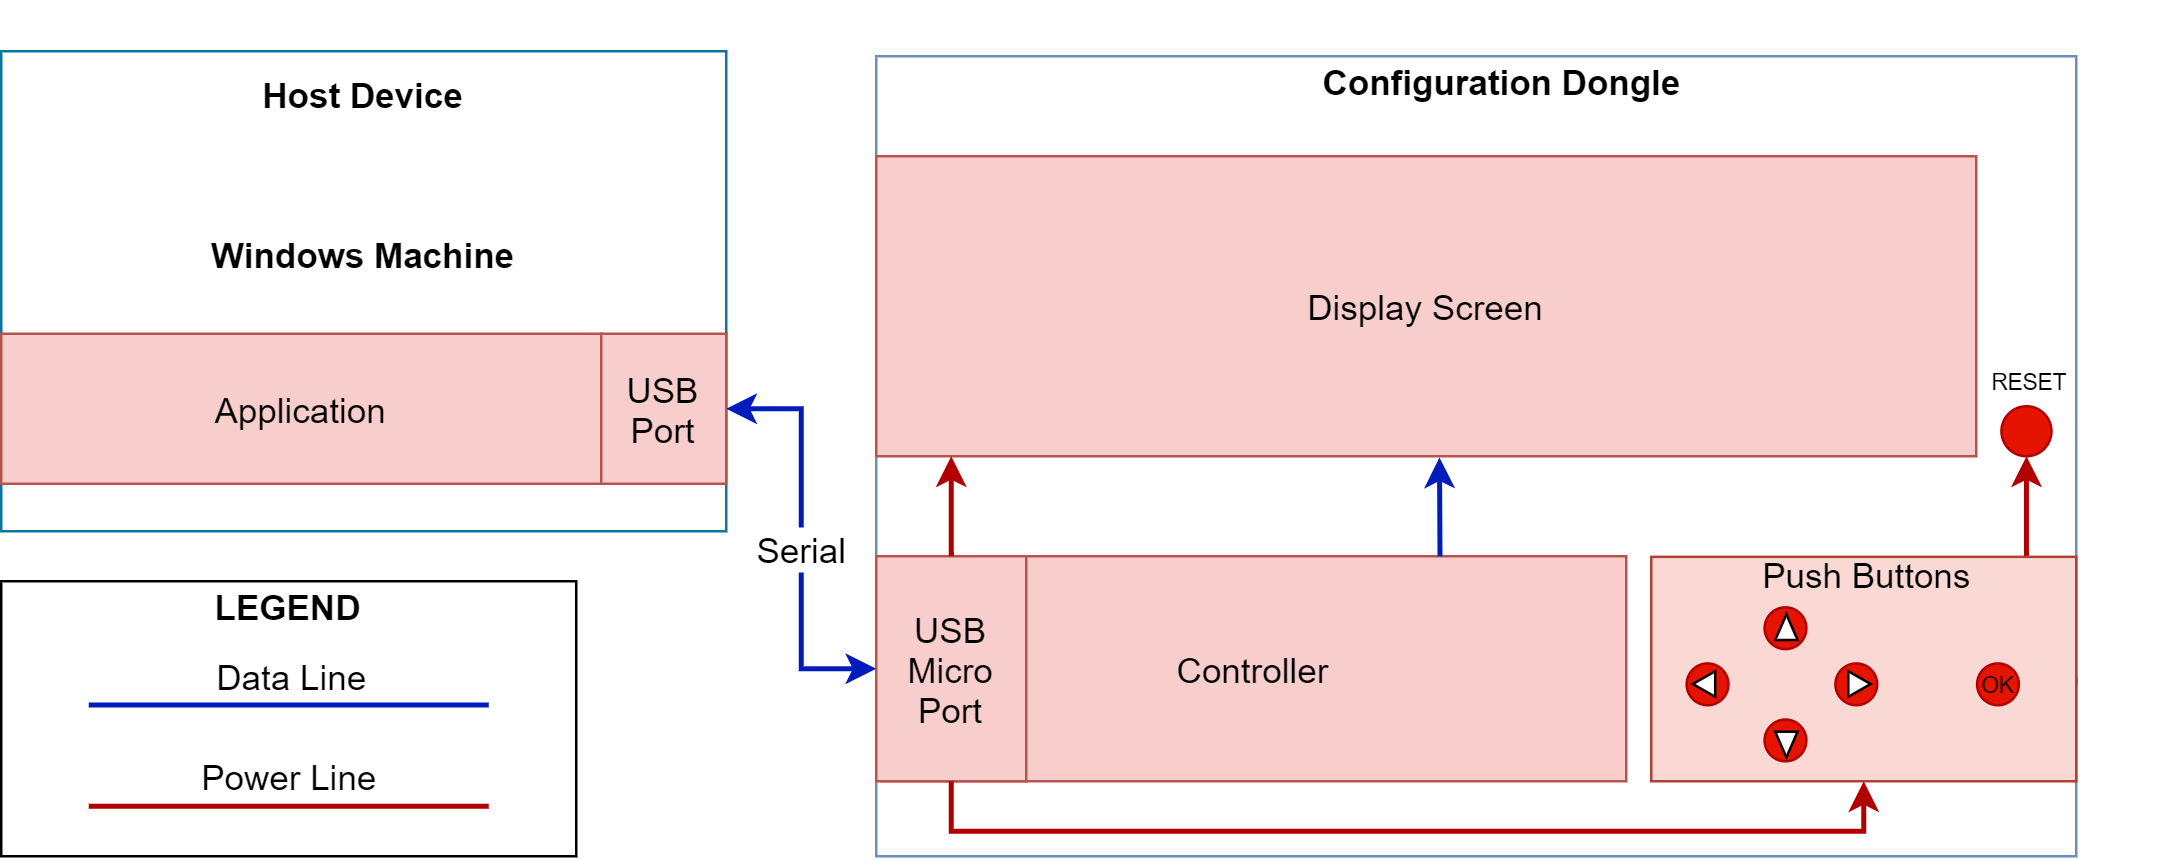

The diagram above was exported from draw.io. Its source (the exported page's mxGraphModel, read from the mxfile embedded in the PNG):
<mxGraphModel dx="1185" dy="635" grid="1" gridSize="10" guides="1" tooltips="1" connect="1" arrows="1" fold="1" page="1" pageScale="1" pageWidth="850" pageHeight="1100" math="0" shadow="0">
  <root>
    <mxCell id="0" />
    <mxCell id="1" parent="0" />
    <mxCell id="Rs2r3wt0iUpEEXAe-mTF-1" value="" style="rounded=0;whiteSpace=wrap;html=1;labelPosition=center;verticalLabelPosition=middle;align=center;verticalAlign=middle;textDirection=ltr;fillColor=#FFFFFF;strokeColor=#6c8ebf;" parent="1" vertex="1">
      <mxGeometry x="350" y="392" width="480" height="320" as="geometry" />
    </mxCell>
    <mxCell id="Rs2r3wt0iUpEEXAe-mTF-2" value="Configuration Dongle" style="text;html=1;strokeColor=none;fillColor=none;align=left;verticalAlign=middle;whiteSpace=wrap;rounded=0;fontStyle=1;fontSize=14;" parent="1" vertex="1">
      <mxGeometry x="526.5" y="382" width="147" height="40" as="geometry" />
    </mxCell>
    <mxCell id="Rs2r3wt0iUpEEXAe-mTF-3" value="Display Screen" style="rounded=0;whiteSpace=wrap;html=1;fontSize=14;fillColor=#f8cecc;strokeColor=#b85450;" parent="1" vertex="1">
      <mxGeometry x="350" y="432" width="440" height="120" as="geometry" />
    </mxCell>
    <mxCell id="DJtwdIn68GYlt35k_Tzc-40" value="" style="group" parent="1" vertex="1" connectable="0">
      <mxGeometry y="602" width="230" height="110" as="geometry" />
    </mxCell>
    <mxCell id="Rs2r3wt0iUpEEXAe-mTF-37" value="" style="rounded=0;whiteSpace=wrap;html=1;fontSize=14;labelPosition=center;verticalLabelPosition=middle;align=center;verticalAlign=middle;" parent="DJtwdIn68GYlt35k_Tzc-40" vertex="1">
      <mxGeometry width="230" height="110" as="geometry" />
    </mxCell>
    <mxCell id="Rs2r3wt0iUpEEXAe-mTF-38" value="&lt;b&gt;LEGEND&lt;/b&gt;" style="text;html=1;strokeColor=none;fillColor=none;align=center;verticalAlign=middle;whiteSpace=wrap;rounded=0;fontSize=14;" parent="DJtwdIn68GYlt35k_Tzc-40" vertex="1">
      <mxGeometry x="60" width="110" height="20" as="geometry" />
    </mxCell>
    <mxCell id="Rs2r3wt0iUpEEXAe-mTF-39" value="" style="endArrow=none;html=1;strokeWidth=2;fontSize=14;fillColor=#0050ef;strokeColor=#001DBC;" parent="DJtwdIn68GYlt35k_Tzc-40" edge="1">
      <mxGeometry width="50" height="50" relative="1" as="geometry">
        <mxPoint x="35" y="49.5" as="sourcePoint" />
        <mxPoint x="195" y="49.5" as="targetPoint" />
      </mxGeometry>
    </mxCell>
    <mxCell id="Rs2r3wt0iUpEEXAe-mTF-41" value="Data Line" style="text;html=1;resizable=0;points=[];align=center;verticalAlign=middle;labelBackgroundColor=#ffffff;fontSize=14;" parent="Rs2r3wt0iUpEEXAe-mTF-39" vertex="1" connectable="0">
      <mxGeometry x="0.4875" relative="1" as="geometry">
        <mxPoint x="-39" y="-11.5" as="offset" />
      </mxGeometry>
    </mxCell>
    <mxCell id="Rs2r3wt0iUpEEXAe-mTF-40" value="" style="endArrow=none;html=1;strokeWidth=2;fontSize=14;fillColor=#e51400;strokeColor=#B20000;" parent="DJtwdIn68GYlt35k_Tzc-40" edge="1">
      <mxGeometry width="50" height="50" relative="1" as="geometry">
        <mxPoint x="35" y="90" as="sourcePoint" />
        <mxPoint x="195" y="90" as="targetPoint" />
      </mxGeometry>
    </mxCell>
    <mxCell id="Rs2r3wt0iUpEEXAe-mTF-42" value="Power Line" style="text;html=1;resizable=0;points=[];align=center;verticalAlign=middle;labelBackgroundColor=#ffffff;fontSize=14;" parent="Rs2r3wt0iUpEEXAe-mTF-40" vertex="1" connectable="0">
      <mxGeometry x="0.325" y="-2" relative="1" as="geometry">
        <mxPoint x="-26" y="-14" as="offset" />
      </mxGeometry>
    </mxCell>
    <mxCell id="76J3JP__Zv2paBp3ShaO-4" value="" style="group" parent="1" vertex="1" connectable="0">
      <mxGeometry y="370" width="290" height="212" as="geometry" />
    </mxCell>
    <mxCell id="kun4uSbNWmKbofQo-aaH-7" value="" style="group;fillColor=#FFFFFF;strokeColor=#10739e;" parent="76J3JP__Zv2paBp3ShaO-4" vertex="1" connectable="0">
      <mxGeometry y="20" width="290" height="192" as="geometry" />
    </mxCell>
    <mxCell id="kun4uSbNWmKbofQo-aaH-5" value="Application" style="rounded=0;whiteSpace=wrap;html=1;fontSize=14;fillColor=#f8cecc;strokeColor=#b85450;" parent="76J3JP__Zv2paBp3ShaO-4" vertex="1">
      <mxGeometry y="133" width="240" height="60" as="geometry" />
    </mxCell>
    <mxCell id="kun4uSbNWmKbofQo-aaH-6" value="&lt;b&gt;Host Device&lt;/b&gt;&lt;br style=&quot;font-size: 14px&quot;&gt;&lt;br&gt;&lt;br&gt;&lt;br style=&quot;font-size: 14px&quot;&gt;&lt;b&gt;Windows Machine&lt;/b&gt;" style="text;html=1;strokeColor=none;fillColor=none;align=center;verticalAlign=middle;whiteSpace=wrap;rounded=0;fontSize=14;" parent="76J3JP__Zv2paBp3ShaO-4" vertex="1">
      <mxGeometry x="77.25" y="32" width="135.5" height="73" as="geometry" />
    </mxCell>
    <mxCell id="76J3JP__Zv2paBp3ShaO-52" value="USB&lt;br&gt;Port" style="rounded=0;whiteSpace=wrap;html=1;fontSize=14;rotation=0;horizontal=1;fillColor=#f8cecc;strokeColor=#b85450;" parent="76J3JP__Zv2paBp3ShaO-4" vertex="1">
      <mxGeometry x="240" y="133" width="50" height="60" as="geometry" />
    </mxCell>
    <mxCell id="76J3JP__Zv2paBp3ShaO-6" value="" style="group" parent="1" vertex="1" connectable="0">
      <mxGeometry x="350" y="592" width="298" height="90" as="geometry" />
    </mxCell>
    <mxCell id="DJtwdIn68GYlt35k_Tzc-25" value="" style="group" parent="76J3JP__Zv2paBp3ShaO-6" vertex="1" connectable="0">
      <mxGeometry width="298" height="90" as="geometry" />
    </mxCell>
    <mxCell id="Rs2r3wt0iUpEEXAe-mTF-4" value="Controller" style="rounded=0;whiteSpace=wrap;html=1;fontSize=14;fillColor=#f8cecc;strokeColor=#b85450;" parent="DJtwdIn68GYlt35k_Tzc-25" vertex="1">
      <mxGeometry x="2" width="298" height="90" as="geometry" />
    </mxCell>
    <mxCell id="Rs2r3wt0iUpEEXAe-mTF-28" value="USB Micro&lt;br&gt;Port" style="rounded=0;whiteSpace=wrap;html=1;fontSize=14;rotation=0;horizontal=1;fillColor=#f8cecc;strokeColor=#b85450;" parent="DJtwdIn68GYlt35k_Tzc-25" vertex="1">
      <mxGeometry width="60" height="90" as="geometry" />
    </mxCell>
    <mxCell id="76J3JP__Zv2paBp3ShaO-17" value="" style="group" parent="1" vertex="1" connectable="0">
      <mxGeometry x="700" y="582" width="170" height="130.00230769230768" as="geometry" />
    </mxCell>
    <mxCell id="UbIPzvO15zgmRLFiUDS0-2" value="" style="edgeStyle=orthogonalEdgeStyle;rounded=0;orthogonalLoop=1;jettySize=auto;html=1;endArrow=none;endFill=0;startArrow=classic;startFill=1;fillColor=#e51400;strokeColor=#B20000;strokeWidth=2;" edge="1" parent="1" source="76J3JP__Zv2paBp3ShaO-20" target="UbIPzvO15zgmRLFiUDS0-1">
      <mxGeometry relative="1" as="geometry" />
    </mxCell>
    <mxCell id="76J3JP__Zv2paBp3ShaO-20" value="" style="ellipse;whiteSpace=wrap;html=1;aspect=fixed;fillColor=#e51400;strokeColor=#B20000;fontColor=#ffffff;" parent="1" vertex="1">
      <mxGeometry x="800.08" y="532" width="20" height="20" as="geometry" />
    </mxCell>
    <mxCell id="UbIPzvO15zgmRLFiUDS0-1" value="" style="ellipse;whiteSpace=wrap;html=1;aspect=fixed;fillColor=#e51400;strokeColor=#B20000;fontColor=#ffffff;" vertex="1" parent="1">
      <mxGeometry x="800.08" y="632" width="20" height="20" as="geometry" />
    </mxCell>
    <mxCell id="76J3JP__Zv2paBp3ShaO-63" value="" style="ellipse;whiteSpace=wrap;html=1;aspect=fixed;fillColor=#e51400;strokeColor=#B20000;fontColor=#ffffff;" parent="1" vertex="1">
      <mxGeometry x="810" y="632" width="20" height="20" as="geometry" />
    </mxCell>
    <mxCell id="76J3JP__Zv2paBp3ShaO-51" value="" style="group" parent="1" vertex="1" connectable="0">
      <mxGeometry x="660" y="590" width="170" height="92" as="geometry" />
    </mxCell>
    <mxCell id="76J3JP__Zv2paBp3ShaO-27" value="&lt;p style=&quot;line-height: 120%&quot;&gt;&lt;br&gt;&lt;/p&gt;" style="rounded=0;whiteSpace=wrap;html=1;verticalAlign=middle;labelPosition=center;verticalLabelPosition=middle;align=center;fillColor=#fad9d5;strokeColor=#ae4132;" parent="76J3JP__Zv2paBp3ShaO-51" vertex="1">
      <mxGeometry y="2.2439024390243905" width="170" height="89.7560975609756" as="geometry" />
    </mxCell>
    <mxCell id="76J3JP__Zv2paBp3ShaO-32" value="&lt;font style=&quot;font-size: 14px&quot;&gt;Push Buttons&lt;/font&gt;" style="text;html=1;strokeColor=none;fillColor=none;align=center;verticalAlign=middle;whiteSpace=wrap;rounded=0;" parent="76J3JP__Zv2paBp3ShaO-51" vertex="1">
      <mxGeometry x="29.75" y="2.245591397849462" width="113.33" height="12.543655913978496" as="geometry" />
    </mxCell>
    <mxCell id="76J3JP__Zv2paBp3ShaO-31" value="" style="group" parent="76J3JP__Zv2paBp3ShaO-51" vertex="1" connectable="0">
      <mxGeometry x="14.166666666666668" y="22.4390243902439" width="144.5" height="67.31707317073172" as="geometry" />
    </mxCell>
    <mxCell id="76J3JP__Zv2paBp3ShaO-23" value="" style="ellipse;whiteSpace=wrap;html=1;aspect=fixed;fillColor=#e51400;strokeColor=#B20000;fontColor=#ffffff;" parent="76J3JP__Zv2paBp3ShaO-31" vertex="1">
      <mxGeometry x="31.166666666666668" width="16.707386089141032" height="16.707386089141032" as="geometry" />
    </mxCell>
    <mxCell id="76J3JP__Zv2paBp3ShaO-24" value="" style="ellipse;whiteSpace=wrap;html=1;aspect=fixed;fillColor=#e51400;strokeColor=#B20000;fontColor=#ffffff;" parent="76J3JP__Zv2paBp3ShaO-31" vertex="1">
      <mxGeometry x="59.5" y="22.4390243902439" width="16.707386089141032" height="16.707386089141032" as="geometry" />
    </mxCell>
    <mxCell id="76J3JP__Zv2paBp3ShaO-25" value="" style="ellipse;whiteSpace=wrap;html=1;aspect=fixed;fillColor=#e51400;strokeColor=#B20000;fontColor=#ffffff;" parent="76J3JP__Zv2paBp3ShaO-31" vertex="1">
      <mxGeometry y="22.4390243902439" width="16.707386089141032" height="16.707386089141032" as="geometry" />
    </mxCell>
    <mxCell id="76J3JP__Zv2paBp3ShaO-26" value="" style="ellipse;whiteSpace=wrap;html=1;aspect=fixed;fillColor=#e51400;strokeColor=#B20000;fontColor=#ffffff;" parent="76J3JP__Zv2paBp3ShaO-31" vertex="1">
      <mxGeometry x="116.16666666666667" y="22.4390243902439" width="16.707386089141032" height="16.707386089141032" as="geometry" />
    </mxCell>
    <mxCell id="76J3JP__Zv2paBp3ShaO-30" value="" style="ellipse;whiteSpace=wrap;html=1;aspect=fixed;fillColor=#e51400;strokeColor=#B20000;fontColor=#ffffff;" parent="76J3JP__Zv2paBp3ShaO-31" vertex="1">
      <mxGeometry x="31.166666666666668" y="44.8780487804878" width="16.707386089141032" height="16.707386089141032" as="geometry" />
    </mxCell>
    <mxCell id="76J3JP__Zv2paBp3ShaO-70" value="&lt;font style=&quot;font-size: 9px;&quot;&gt;OK&lt;/font&gt;" style="text;html=1;strokeColor=none;fillColor=none;align=center;verticalAlign=middle;whiteSpace=wrap;rounded=0;fontSize=9;" parent="76J3JP__Zv2paBp3ShaO-31" vertex="1">
      <mxGeometry x="106.628596491228" y="20.43430894308936" width="35.78947368421053" height="20.44444444444444" as="geometry" />
    </mxCell>
    <mxCell id="76J3JP__Zv2paBp3ShaO-80" value="" style="html=1;shadow=0;dashed=0;align=center;verticalAlign=middle;shape=mxgraph.arrows2.arrow;dy=0.6;dx=40;notch=0;fontSize=9;" parent="76J3JP__Zv2paBp3ShaO-31" vertex="1">
      <mxGeometry x="64.65070175438596" y="25.547642276422692" width="8.947368421052632" height="10.22222222222222" as="geometry" />
    </mxCell>
    <mxCell id="76J3JP__Zv2paBp3ShaO-82" value="" style="html=1;shadow=0;dashed=0;align=center;verticalAlign=middle;shape=mxgraph.arrows2.arrow;dy=0.6;dx=40;notch=0;fontSize=9;direction=south;" parent="76J3JP__Zv2paBp3ShaO-31" vertex="1">
      <mxGeometry x="35.41964912280701" y="49.74008672086713" width="8.947368421052632" height="10.22222222222222" as="geometry" />
    </mxCell>
    <mxCell id="76J3JP__Zv2paBp3ShaO-83" value="" style="html=1;shadow=0;dashed=0;align=center;verticalAlign=middle;shape=mxgraph.arrows2.arrow;dy=0.6;dx=40;notch=0;fontSize=9;direction=west;" parent="76J3JP__Zv2paBp3ShaO-31" vertex="1">
      <mxGeometry x="2.46649122807017" y="25.547642276422692" width="8.947368421052632" height="10.22222222222222" as="geometry" />
    </mxCell>
    <mxCell id="76J3JP__Zv2paBp3ShaO-84" value="" style="html=1;shadow=0;dashed=0;align=center;verticalAlign=middle;shape=mxgraph.arrows2.arrow;dy=0.6;dx=40;notch=0;fontSize=9;direction=north;" parent="76J3JP__Zv2paBp3ShaO-31" vertex="1">
      <mxGeometry x="35.41964912280705" y="2.8423089430894226" width="8.947368421052632" height="10.22222222222222" as="geometry" />
    </mxCell>
    <mxCell id="76J3JP__Zv2paBp3ShaO-53" style="edgeStyle=orthogonalEdgeStyle;rounded=0;orthogonalLoop=1;jettySize=auto;html=1;entryX=0;entryY=0.5;entryDx=0;entryDy=0;strokeWidth=2;startArrow=classic;startFill=1;strokeColor=#001DBC;" parent="1" source="76J3JP__Zv2paBp3ShaO-52" target="Rs2r3wt0iUpEEXAe-mTF-28" edge="1">
      <mxGeometry relative="1" as="geometry" />
    </mxCell>
    <mxCell id="76J3JP__Zv2paBp3ShaO-66" value="&lt;font style=&quot;font-size: 14px&quot;&gt;Serial&lt;/font&gt;" style="edgeLabel;html=1;align=center;verticalAlign=middle;resizable=0;points=[];fontSize=15;" parent="76J3JP__Zv2paBp3ShaO-53" vertex="1" connectable="0">
      <mxGeometry x="0.2229" y="2" relative="1" as="geometry">
        <mxPoint x="-2" y="-14.33" as="offset" />
      </mxGeometry>
    </mxCell>
    <mxCell id="76J3JP__Zv2paBp3ShaO-67" value="" style="edgeStyle=orthogonalEdgeStyle;rounded=0;orthogonalLoop=1;jettySize=auto;html=1;startArrow=none;startFill=0;endArrow=classic;endFill=1;strokeColor=#B20000;strokeWidth=2;fontSize=24;fillColor=#e51400;" parent="1" source="Rs2r3wt0iUpEEXAe-mTF-28" target="Rs2r3wt0iUpEEXAe-mTF-3" edge="1">
      <mxGeometry relative="1" as="geometry">
        <Array as="points">
          <mxPoint x="380" y="572" />
          <mxPoint x="380" y="572" />
        </Array>
      </mxGeometry>
    </mxCell>
    <mxCell id="76J3JP__Zv2paBp3ShaO-73" value="RESET" style="text;html=1;align=center;verticalAlign=middle;resizable=0;points=[];autosize=1;fontSize=9;" parent="1" vertex="1">
      <mxGeometry x="786" y="512" width="50" height="20" as="geometry" />
    </mxCell>
    <mxCell id="76J3JP__Zv2paBp3ShaO-74" style="edgeStyle=orthogonalEdgeStyle;rounded=0;orthogonalLoop=1;jettySize=auto;html=1;entryX=0.5;entryY=1;entryDx=0;entryDy=0;startArrow=none;startFill=0;endArrow=classic;endFill=1;strokeColor=#B20000;strokeWidth=2;fontSize=9;fillColor=#e51400;" parent="1" source="Rs2r3wt0iUpEEXAe-mTF-28" target="76J3JP__Zv2paBp3ShaO-27" edge="1">
      <mxGeometry relative="1" as="geometry">
        <Array as="points">
          <mxPoint x="380" y="702" />
          <mxPoint x="745" y="702" />
        </Array>
      </mxGeometry>
    </mxCell>
    <mxCell id="76J3JP__Zv2paBp3ShaO-76" style="edgeStyle=orthogonalEdgeStyle;rounded=0;orthogonalLoop=1;jettySize=auto;html=1;exitX=0.75;exitY=0;exitDx=0;exitDy=0;entryX=0.512;entryY=1.004;entryDx=0;entryDy=0;entryPerimeter=0;startArrow=none;startFill=0;endArrow=classic;endFill=1;strokeColor=#001DBC;strokeWidth=2;fontSize=9;fillColor=#e51400;" parent="1" source="Rs2r3wt0iUpEEXAe-mTF-4" target="Rs2r3wt0iUpEEXAe-mTF-3" edge="1">
      <mxGeometry relative="1" as="geometry" />
    </mxCell>
  </root>
</mxGraphModel>